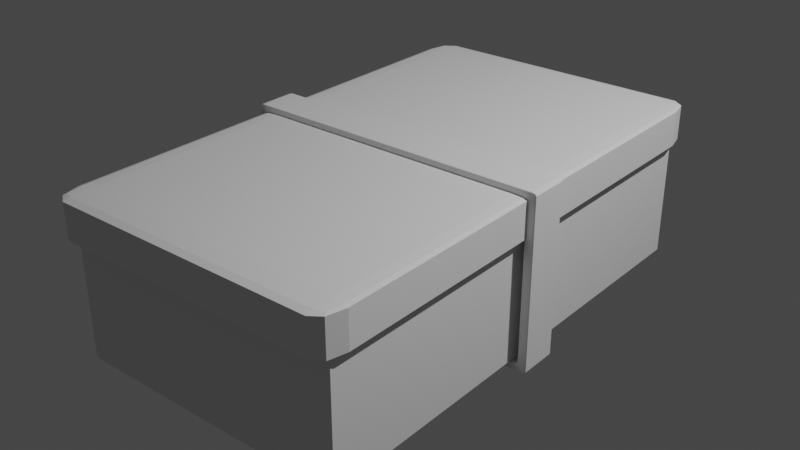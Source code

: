 # Source: Comida_-_Sushi_com_Arroz.blend  (saved by Blender 2.82.7; exported with 4.5.12 LTS)
import bpy
from mathutils import Matrix  # noqa: F401  (used for matrix-valued properties, if any)

bpy.ops.wm.read_factory_settings(use_empty=True)
scene = bpy.context.scene
scene.name = 'Scene'

# ---- collections
col_collection = bpy.data.collections.new('Collection'); scene.collection.children.link(col_collection)

# ---- world
world_world = bpy.data.worlds.new('World'); scene.world = world_world
world_world.use_nodes = True; world_world.node_tree.nodes.clear()
_N = world_world.node_tree.nodes; _L = world_world.node_tree.links
n0 = _N.new('ShaderNodeOutputWorld'); n0.name = 'World Output'; n0.location = (300, 300)
n1 = _N.new('ShaderNodeBackground'); n1.name = 'Background'; n1.location = (10, 300)
n1.inputs[0].default_value = (0.05088, 0.05088, 0.05088, 1.0)
_L.new(n1.outputs[0], n0.inputs[0])
n0.is_active_output = True
world_world.color = (0.05088, 0.05088, 0.05088)
world_world.use_sun_shadow = False
world_world.sun_shadow_jitter_overblur = 0.0

# ---- lights
light_light = bpy.data.lights.new('Light', 'POINT')
light_light.transmission_factor = 0.0
light_light.energy = 1000.0
light_light.shadow_soft_size = 0.1
light_light.shadow_maximum_resolution = 0.006
light_light.use_absolute_resolution = True

# ---- meshes
me_cube_002 = bpy.data.meshes.new('Cube.002')
me_cube_002.from_pydata([(-1.0, -1.0, -1.0), (-1.0, -1.0, 1.0), (-1.0, 1.0, -1.0), (-1.0, 1.0, 1.0), (1.0, -1.0, -1.0), (1.0, -1.0, 1.0), (1.0, 1.0, -1.0), (1.0, 1.0, 1.0)], [], [(0, 1, 3, 2), (2, 3, 7, 6), (6, 7, 5, 4), (4, 5, 1, 0), (2, 6, 4, 0), (7, 3, 1, 5)])
_uv = me_cube_002.uv_layers.new(name='UVMap')
_uv.uv.foreach_set('vector', [0.375, 0.0, 0.625, 0.0, 0.625, 0.25, 0.375, 0.25, 0.375, 0.25, 0.625, 0.25, 0.625, 0.5, 0.375, 0.5, 0.375, 0.5, 0.625, 0.5, 0.625, 0.75, 0.375, 0.75, 0.375, 0.75, 0.625, 0.75, 0.625, 1.0, 0.375, 1.0, 0.125, 0.5, 0.375, 0.5, 0.375, 0.75, 0.125, 0.75, 0.625, 0.5, 0.875, 0.5, 0.875, 0.75, 0.625, 0.75])
me_cube_002.use_remesh_fix_poles = True
me_cube_002.use_remesh_preserve_attributes = False
me_cube_002.use_mirror_vertex_groups = False
me_cube_002.update()
me_cube_003 = bpy.data.meshes.new('Cube.003')
me_cube_003.from_pydata([(-0.9448, -0.9187, -1.0), (-0.9187, -0.9187, 1.0), (-0.9448, 0.9187, -1.0), (-0.9187, 0.9187, 1.0), (0.9448, -0.9187, -1.0), (0.9187, -0.9187, 1.0), (0.9448, 0.9187, -1.0), (0.9187, 0.9187, 1.0), (-1.0, 1.0, -1.0), (-1.0, -1.0, -1.0), (-1.0, -1.0, 1.0), (-1.0, 1.0, 1.0), (1.0, 1.0, -1.0), (1.0, 1.0, 1.0), (1.0, -1.0, -1.0), (1.0, -1.0, 1.0), (-0.9004, 0.9272, -12.5), (-0.9004, -0.5276, -12.5), (-0.9004, 0.9272, 12.5), (-0.9004, -0.5276, 12.5), (0.9004, 0.9272, -12.5), (0.9004, -0.5276, -12.5), (0.9004, 0.9272, 12.5), (0.9004, -0.5276, 12.5)], [], [(9, 10, 11, 8), (8, 11, 13, 12), (12, 13, 15, 14), (14, 15, 10, 9), (5, 7, 6, 4), (1, 5, 4, 0), (2, 0, 9, 8), (1, 3, 11, 10), (6, 2, 8, 12), (3, 7, 13, 11), (4, 6, 12, 14), (7, 5, 15, 13), (0, 4, 14, 9), (5, 1, 10, 15), (7, 3, 2, 6), (3, 1, 0, 2), (16, 17, 19, 18), (18, 19, 23, 22), (22, 23, 21, 20), (20, 21, 17, 16), (18, 22, 20, 16), (23, 19, 17, 21)])
_uv = me_cube_003.uv_layers.new(name='UVMap')
_uv.uv.foreach_set('vector', [0.6915, 0.4134, 0.8356, 0.4134, 0.8356, 0.5575, 0.6915, 0.5575, 0.6915, 0.5575, 0.8356, 0.5575, 0.8356, 0.7015, 0.6915, 0.7015, 0.6915, 0.7015, 0.8356, 0.7015, 0.8356, 0.8456, 0.6915, 0.8456, 0.6915, 0.8456, 0.8356, 0.8456, 0.8356, 0.9896, 0.6915, 0.9896, 0.8414, 0.8397, 0.8414, 0.7074, 0.6857, 0.7074, 0.6857, 0.8397, 0.9738, 0.8397, 0.8414, 0.8397, 0.6857, 0.8397, 0.5533, 0.8397, 0.5533, 0.7074, 0.5533, 0.8397, 0.5475, 0.8456, 0.5475, 0.7015, 0.9738, 0.8397, 0.9738, 0.7074, 0.9796, 0.7015, 0.9796, 0.8456, 0.6857, 0.7074, 0.5533, 0.7074, 0.5475, 0.7015, 0.6915, 0.7015, 0.9738, 0.7074, 0.8414, 0.7074, 0.8356, 0.7015, 0.9796, 0.7015, 0.6857, 0.8397, 0.6857, 0.7074, 0.6915, 0.7015, 0.6915, 0.8456, 0.8414, 0.7074, 0.8414, 0.8397, 0.8356, 0.8456, 0.8356, 0.7015, 0.5533, 0.8397, 0.6857, 0.8397, 0.6915, 0.8456, 0.5475, 0.8456, 0.8414, 0.8397, 0.9738, 0.8397, 0.9796, 0.8456, 0.8356, 0.8456, 0.8414, 0.7074, 0.9738, 0.7074, 0.5533, 0.7074, 0.6857, 0.7074, 0.9738, 0.7074, 0.9738, 0.8397, 0.5533, 0.8397, 0.5533, 0.7074, 0.3593, 0.6907, 0.188, 0.6907, 0.188, 0.5194, 0.3593, 0.5194, 0.3593, 0.5194, 0.188, 0.5194, 0.188, 0.3481, 0.3593, 0.3481, 0.3593, 0.3481, 0.188, 0.3481, 0.188, 0.1768, 0.3593, 0.1768, 0.3593, 0.1768, 0.188, 0.1768, 0.188, 0.005433, 0.3594, 0.005445, 0.5307, 0.3481, 0.3593, 0.3481, 0.3593, 0.1768, 0.5307, 0.1768, 0.188, 0.3481, 0.01669, 0.3481, 0.0167, 0.1767, 0.188, 0.1768])
me_cube_003.use_remesh_fix_poles = True
me_cube_003.use_remesh_preserve_attributes = False
me_cube_003.use_mirror_vertex_groups = False
me_cube_003.update()

# ---- objects
ob_light = bpy.data.objects.new('Light', light_light)
ob_sushi = bpy.data.objects.new('Sushi', me_cube_002)
ob_alga_arroz = bpy.data.objects.new('Alga_Arroz', me_cube_003)

# ---- transforms, parenting, visibility, modifiers, constraints
ob_light.location = (4.076, 1.005, 5.904)
ob_light.rotation_euler = (0.6503, 0.05522, 1.866)
ob_light.lock_rotations_4d = False
ob_light.empty_display_type = 'ARROWS'
ob_light.color = (0.0, 0.0, 0.0, 0.0)
ob_light.lineart.crease_threshold = 0.0
ob_sushi.location = (0.0, 0.0, 0.9465)
ob_sushi.scale = (1.058, 1.834, 0.1387)
ob_sushi.lineart.crease_threshold = 0.0
_m = ob_sushi.modifiers.new('Bevel', 'BEVEL')
_m.segments = 2
_m.limit_method = 'NONE'
ob_alga_arroz.location = (0.0, 0.0, 0.5144)
ob_alga_arroz.rotation_euler = (-1.571, -0.0, 0.0)
ob_alga_arroz.scale = (1.111, 0.6128, 0.1387)
ob_alga_arroz.lineart.crease_threshold = 0.0
_m = ob_alga_arroz.modifiers.new('Bevel', 'BEVEL')
_m.segments = 2
_m.limit_method = 'NONE'

# ---- collection membership
col_collection.objects.link(ob_light)
col_collection.objects.link(ob_sushi)
col_collection.objects.link(ob_alga_arroz)

# ---- scene / render settings (as saved in the file)
scene.frame_start = 1; scene.frame_end = 250; scene.frame_set(1)
scene.render.engine = 'BLENDER_EEVEE_NEXT'
scene.cycles.use_denoising = False
scene.cycles.samples = 128
scene.cycles.sampling_pattern = 'TABULATED_SOBOL'
scene.cycles.use_adaptive_sampling = False
scene.cycles.use_light_tree = False
scene.view_settings.view_transform = 'Filmic'
bpy.context.view_layer.update()

# ---- added for rendering (the .blend has no active camera): camera
cam_auto = bpy.data.cameras.new('AutoCamera')
cam_auto.lens = 50.0
cam_auto.sensor_width = 36.0
cam_auto.clip_end = 1000.0
ob_auto_camera = bpy.data.objects.new('AutoCamera', cam_auto)
scene.collection.objects.link(ob_auto_camera)
ob_auto_camera.location = (4.12563, -4.95075, 3.8149)
ob_auto_camera.rotation_euler = (1.09748, -7.21219e-08, 0.694738)
scene.camera = ob_auto_camera
bpy.context.view_layer.update()
